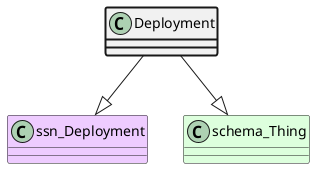

The diagram above was rendered by PlantUML. Its source (embedded in the PNG):
@startuml
class Deployment  #line.bold
class ssn_Deployment #EECCFF 
Deployment --|> ssn_Deployment
class schema_Thing #DDFFDD 
Deployment --|> schema_Thing
@enduml